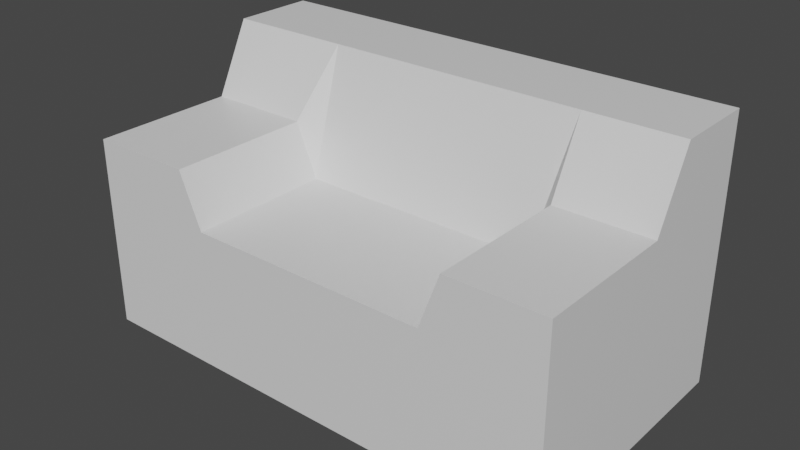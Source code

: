 # Source: Sofa.blend  (saved by Blender 3.1.7; exported with 4.5.12 LTS)
import bpy
from mathutils import Matrix  # noqa: F401  (used for matrix-valued properties, if any)

bpy.ops.wm.read_factory_settings(use_empty=True)
scene = bpy.context.scene
scene.name = 'Scene'

# ---- collections
col_collection = bpy.data.collections.new('Collection'); scene.collection.children.link(col_collection)

# ---- materials (node trees are filled in below, after node groups)
mat_material = bpy.data.materials.new('Material')
mat_material.alpha_threshold = 0.0
mat_material.use_transparent_shadow = False
mat_material.line_color = (0.0, 0.0, 0.0, 1.0)

# ---- material node trees
mat_material.use_nodes = True; mat_material.node_tree.nodes.clear()
_N = mat_material.node_tree.nodes; _L = mat_material.node_tree.links
n0 = _N.new('ShaderNodeOutputMaterial'); n0.name = 'Material Output'; n0.location = (300, 300)
n1 = _N.new('ShaderNodeBsdfPrincipled'); n1.name = 'Principled BSDF'; n1.location = (10, 300)
n1.distribution = 'GGX'
n1.subsurface_method = 'RANDOM_WALK_SKIN'
n1.inputs[2].default_value = 0.4
n1.inputs[3].default_value = 1.45
n1.inputs[27].default_value = (0.0, 0.0, 0.0, 1.0)
n1.inputs[28].default_value = 1.0
_L.new(n1.outputs[0], n0.inputs[0])
n0.is_active_output = True

# ---- world
world_world = bpy.data.worlds.new('World'); scene.world = world_world
world_world.use_nodes = True; world_world.node_tree.nodes.clear()
_N = world_world.node_tree.nodes; _L = world_world.node_tree.links
n0 = _N.new('ShaderNodeOutputWorld'); n0.name = 'World Output'; n0.location = (300, 300)
n1 = _N.new('ShaderNodeBackground'); n1.name = 'Background'; n1.location = (10, 300)
n1.inputs[0].default_value = (0.05088, 0.05088, 0.05088, 1.0)
_L.new(n1.outputs[0], n0.inputs[0])
n0.is_active_output = True
world_world.color = (0.05088, 0.05088, 0.05088)
world_world.use_sun_shadow = False
world_world.sun_shadow_jitter_overblur = 0.0

# ---- meshes
me_cube = bpy.data.meshes.new('Cube')
me_cube.from_pydata([(1.796, 1.0, 1.0), (1.796, 1.0, -1.0), (1.796, -1.0, 0.4649), (1.796, -1.0, -1.0), (-1.868, 1.0, 1.0), (-1.868, 1.0, -1.0), (-1.868, -1.0, 0.4579), (-1.868, -1.0, -1.0), (0.0, 1.0, -1.0), (0.0, -1.0, 0.0542), (0.0, -1.0, -1.0), (0.0, 1.0, 1.0), (-1.071, 1.0, -1.0), (-1.071, -1.0, 0.4579), (-1.071, -1.0, -1.0), (-1.071, 1.0, 1.0), (1.078, -1.0, -1.0), (1.078, 1.0, 1.0), (1.078, 1.0, -1.0), (1.078, -1.0, 0.4649), (-1.868, 0.3639, -1.0), (1.796, 0.3639, 1.0), (-1.868, 0.3639, 1.0), (1.796, 0.3639, -1.0), (0.0, 0.3639, -1.0), (0.0, 0.3639, 1.0), (-1.071, 0.3639, -1.0), (-1.071, 0.3639, 1.0), (1.078, 0.3639, 1.0), (1.078, 0.3639, -1.0), (-1.868, 0.08919, -1.0), (1.796, 0.08919, 0.4649), (0.0, 0.08919, -1.0), (0.0, 0.08919, 0.0542), (-1.071, 0.08919, -1.0), (-1.071, 0.08919, 0.4579), (1.078, 0.08919, 0.4649), (1.078, 0.08919, -1.0), (-1.868, 0.08919, 0.4579), (1.796, 0.08919, -1.0), (-0.9034, -1.0, -1.0), (-0.9034, 1.0, 1.0), (-0.9034, 1.0, -1.0), (-0.9034, -1.0, 0.0542), (-0.9034, 0.3639, 1.0), (-0.9034, 0.3639, -1.0), (-0.9034, 0.08919, 0.0542), (-0.9034, 0.08919, -1.0), (0.9256, 1.0, -1.0), (0.9256, -1.0, 0.0542), (0.9256, -1.0, -1.0), (0.9256, 1.0, 1.0), (0.9256, 0.3639, -1.0), (0.9256, 0.3639, 1.0), (0.9256, 0.08919, -1.0), (0.9256, 0.08919, 0.0542)], [], [(35, 38, 6, 13), (14, 13, 6, 7), (20, 22, 4, 5), (37, 39, 3, 16), (39, 31, 2, 3), (18, 17, 0, 1), (42, 41, 11, 8), (47, 32, 10, 40), (50, 49, 9, 10), (55, 33, 9, 49), (30, 34, 14, 7), (5, 4, 15, 12), (40, 43, 13, 14), (46, 35, 13, 43), (31, 36, 19, 2), (3, 2, 19, 16), (48, 51, 17, 18), (54, 37, 16, 50), (48, 18, 29, 52), (0, 17, 28, 21), (41, 15, 27, 44), (5, 12, 26, 20), (51, 11, 25, 53), (42, 8, 24, 45), (1, 0, 21, 23), (18, 1, 23, 29), (30, 38, 22, 20), (15, 4, 22, 27), (7, 6, 38, 30), (52, 29, 37, 54), (21, 28, 36, 31), (44, 27, 35, 46), (20, 26, 34, 30), (53, 25, 33, 55), (45, 24, 32, 47), (23, 21, 31, 39), (29, 23, 39, 37), (27, 22, 38, 35), (26, 45, 47, 34), (25, 44, 46, 33), (12, 42, 45, 26), (11, 41, 44, 25), (33, 46, 43, 9), (10, 9, 43, 40), (34, 47, 40, 14), (12, 15, 41, 42), (28, 53, 55, 36), (24, 52, 54, 32), (17, 51, 53, 28), (8, 48, 52, 24), (32, 54, 50, 10), (8, 11, 51, 48), (36, 55, 49, 19), (16, 19, 49, 50)])
_uv = me_cube.uv_layers.new(name='UVMap')
_uv.uv.foreach_set('vector', [0.8125, 0.6875, 0.875, 0.6875, 0.875, 0.75, 0.8125, 0.75, 0.375, 0.9375, 0.625, 0.9375, 0.625, 1.0, 0.375, 1.0, 0.375, 0.125, 0.625, 0.125, 0.625, 0.25, 0.375, 0.25, 0.3125, 0.6875, 0.375, 0.6875, 0.375, 0.75, 0.3125, 0.75, 0.375, 0.6875, 0.625, 0.6875, 0.625, 0.75, 0.375, 0.75, 0.375, 0.4375, 0.625, 0.4375, 0.625, 0.5, 0.375, 0.5, 0.375, 0.3438, 0.625, 0.3438, 0.625, 0.375, 0.375, 0.375, 0.2188, 0.6875, 0.25, 0.6875, 0.25, 0.75, 0.2188, 0.75, 0.375, 0.8438, 0.625, 0.8438, 0.625, 0.875, 0.375, 0.875, 0.7188, 0.6875, 0.75, 0.6875, 0.75, 0.75, 0.7188, 0.75, 0.125, 0.6875, 0.1875, 0.6875, 0.1875, 0.75, 0.125, 0.75, 0.375, 0.25, 0.625, 0.25, 0.625, 0.3125, 0.375, 0.3125, 0.375, 0.9062, 0.625, 0.9062, 0.625, 0.9375, 0.375, 0.9375, 0.7812, 0.6875, 0.8125, 0.6875, 0.8125, 0.75, 0.7812, 0.75, 0.625, 0.6875, 0.6875, 0.6875, 0.6875, 0.75, 0.625, 0.75, 0.375, 0.75, 0.625, 0.75, 0.625, 0.8125, 0.375, 0.8125, 0.375, 0.4062, 0.625, 0.4062, 0.625, 0.4375, 0.375, 0.4375, 0.2812, 0.6875, 0.3125, 0.6875, 0.3125, 0.75, 0.2812, 0.75, 0.2812, 0.5, 0.3125, 0.5, 0.3125, 0.625, 0.2812, 0.625, 0.625, 0.5, 0.6875, 0.5, 0.6875, 0.625, 0.625, 0.625, 0.7812, 0.5, 0.8125, 0.5, 0.8125, 0.625, 0.7812, 0.625, 0.125, 0.5, 0.1875, 0.5, 0.1875, 0.625, 0.125, 0.625, 0.7188, 0.5, 0.75, 0.5, 0.75, 0.625, 0.7188, 0.625, 0.2188, 0.5, 0.25, 0.5, 0.25, 0.625, 0.2188, 0.625, 0.375, 0.5, 0.625, 0.5, 0.625, 0.625, 0.375, 0.625, 0.3125, 0.5, 0.375, 0.5, 0.375, 0.625, 0.3125, 0.625, 0.375, 0.0625, 0.625, 0.0625, 0.625, 0.125, 0.375, 0.125, 0.8125, 0.5, 0.875, 0.5, 0.875, 0.625, 0.8125, 0.625, 0.375, 0.0, 0.625, 0.0, 0.625, 0.0625, 0.375, 0.0625, 0.2812, 0.625, 0.3125, 0.625, 0.3125, 0.6875, 0.2812, 0.6875, 0.625, 0.625, 0.6875, 0.625, 0.6875, 0.6875, 0.625, 0.6875, 0.7812, 0.625, 0.8125, 0.625, 0.8125, 0.6875, 0.7812, 0.6875, 0.125, 0.625, 0.1875, 0.625, 0.1875, 0.6875, 0.125, 0.6875, 0.7188, 0.625, 0.75, 0.625, 0.75, 0.6875, 0.7188, 0.6875, 0.2188, 0.625, 0.25, 0.625, 0.25, 0.6875, 0.2188, 0.6875, 0.375, 0.625, 0.625, 0.625, 0.625, 0.6875, 0.375, 0.6875, 0.3125, 0.625, 0.375, 0.625, 0.375, 0.6875, 0.3125, 0.6875, 0.8125, 0.625, 0.875, 0.625, 0.875, 0.6875, 0.8125, 0.6875, 0.1875, 0.625, 0.2188, 0.625, 0.2188, 0.6875, 0.1875, 0.6875, 0.75, 0.625, 0.7812, 0.625, 0.7812, 0.6875, 0.75, 0.6875, 0.1875, 0.5, 0.2188, 0.5, 0.2188, 0.625, 0.1875, 0.625, 0.75, 0.5, 0.7812, 0.5, 0.7812, 0.625, 0.75, 0.625, 0.75, 0.6875, 0.7812, 0.6875, 0.7812, 0.75, 0.75, 0.75, 0.375, 0.875, 0.625, 0.875, 0.625, 0.9062, 0.375, 0.9062, 0.1875, 0.6875, 0.2188, 0.6875, 0.2188, 0.75, 0.1875, 0.75, 0.375, 0.3125, 0.625, 0.3125, 0.625, 0.3438, 0.375, 0.3438, 0.6875, 0.625, 0.7188, 0.625, 0.7188, 0.6875, 0.6875, 0.6875, 0.25, 0.625, 0.2812, 0.625, 0.2812, 0.6875, 0.25, 0.6875, 0.6875, 0.5, 0.7188, 0.5, 0.7188, 0.625, 0.6875, 0.625, 0.25, 0.5, 0.2812, 0.5, 0.2812, 0.625, 0.25, 0.625, 0.25, 0.6875, 0.2812, 0.6875, 0.2812, 0.75, 0.25, 0.75, 0.375, 0.375, 0.625, 0.375, 0.625, 0.4062, 0.375, 0.4062, 0.6875, 0.6875, 0.7188, 0.6875, 0.7188, 0.75, 0.6875, 0.75, 0.375, 0.8125, 0.625, 0.8125, 0.625, 0.8438, 0.375, 0.8438])
me_cube.materials.append(mat_material)
me_cube.use_remesh_preserve_volume = False
me_cube.use_remesh_preserve_attributes = False
me_cube.use_mirror_vertex_groups = False
me_cube.update()

# ---- objects
ob_cube = bpy.data.objects.new('Cube', me_cube)

# ---- transforms, parenting, visibility, modifiers, constraints
ob_cube.location = (0.0, 0.0, 0.0)
ob_cube.lock_rotations_4d = False
ob_cube.empty_display_type = 'ARROWS'
ob_cube.lineart.crease_threshold = 0.0

# ---- collection membership
col_collection.objects.link(ob_cube)

# ---- scene / render settings (as saved in the file)
scene.frame_start = 1; scene.frame_end = 250; scene.frame_set(1)
scene.render.engine = 'BLENDER_EEVEE_NEXT'
scene.cycles.sampling_pattern = 'TABULATED_SOBOL'
scene.cycles.use_light_tree = False
scene.view_settings.view_transform = 'Filmic'
bpy.context.view_layer.update()

# ---- added for rendering (the .blend has no active camera and no usable light): camera, sun
cam_auto = bpy.data.cameras.new('AutoCamera')
cam_auto.lens = 50.0
cam_auto.sensor_width = 36.0
cam_auto.clip_end = 1000.0
ob_auto_camera = bpy.data.objects.new('AutoCamera', cam_auto)
scene.collection.objects.link(ob_auto_camera)
ob_auto_camera.location = (4.24668, -5.13931, 3.4262)
ob_auto_camera.rotation_euler = (1.09748, -7.21219e-08, 0.694738)
scene.camera = ob_auto_camera
light_auto_sun = bpy.data.lights.new('AutoSun', 'SUN')
light_auto_sun.energy = 3.0
light_auto_sun.angle = 0.0523599
ob_auto_sun = bpy.data.objects.new('AutoSun', light_auto_sun)
scene.collection.objects.link(ob_auto_sun)
ob_auto_sun.rotation_euler = (0.872665, 0.174533, 0.523599)
bpy.context.view_layer.update()

